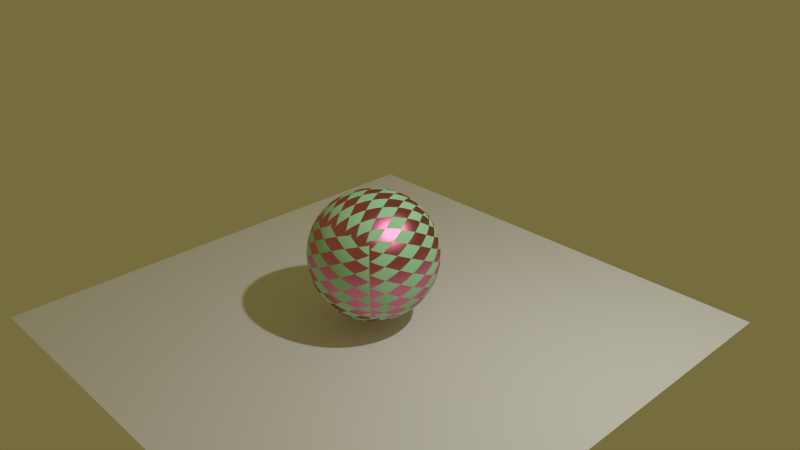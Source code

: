 # Source: start_05.blend  (saved by Blender 2.70.5; exported with 4.5.12 LTS)
import bpy
from mathutils import Matrix  # noqa: F401  (used for matrix-valued properties, if any)

bpy.ops.wm.read_factory_settings(use_empty=True)
scene = bpy.context.scene
scene.name = 'Scene'

# ---- collections
col_collection_1 = bpy.data.collections.new('Collection 1'); scene.collection.children.link(col_collection_1)

# ---- materials (node trees are filled in below, after node groups)
mat_material = bpy.data.materials.new('Material')
mat_material.alpha_threshold = 0.0
mat_material.roughness = 0.5
mat_material.line_color = (0.0, 0.0, 0.0, 1.0)

# ---- material node trees
mat_material.use_nodes = True; mat_material.node_tree.nodes.clear()
_N = mat_material.node_tree.nodes; _L = mat_material.node_tree.links
n0 = _N.new('ShaderNodeOutputMaterial'); n0.name = 'Material Output'; n0.location = (532, 280)
n1 = _N.new('ShaderNodeMixShader'); n1.name = 'Mix Shader'; n1.location = (324, 246)
n2 = _N.new('ShaderNodeBsdfAnisotropic'); n2.name = 'Glossy BSDF'; n2.location = (100, 177)
n2.distribution = 'BECKMANN'
n2.inputs[0].default_value = (0.8, 0.233, 0.388, 1.0)
n2.inputs[1].default_value = 0.4472
n3 = _N.new('ShaderNodeTexChecker'); n3.name = 'Checker Texture'; n3.location = (-109, 268)
n4 = _N.new('ShaderNodeBsdfDiffuse'); n4.name = 'Diffuse BSDF'; n4.location = (97, 340)
n4.inputs[0].default_value = (0.43, 0.8, 0.499, 1.0)
n5 = _N.new('ShaderNodeTexCoord'); n5.name = 'Texture Coordinate'; n5.location = (-735, 291)
n6 = _N.new('ShaderNodeMapping'); n6.name = 'Mapping'; n6.location = (-523, 329)
n6.inputs[1].default_value = (0.4, 0.0, 0.0)
n6.inputs[2].default_value = (0.0, -0.0, 0.7854)
n6.inputs[3].default_value = (2.0, 1.0, 1.0)
_L.new(n4.outputs[0], n1.inputs[1])
_L.new(n1.outputs[0], n0.inputs[0])
_L.new(n2.outputs[0], n1.inputs[2])
_L.new(n3.outputs[1], n1.inputs[0])
_L.new(n5.outputs[2], n6.inputs[0])
_L.new(n6.outputs[0], n3.inputs[0])
n0.is_active_output = True

# ---- world
world_world = bpy.data.worlds.new('World'); scene.world = world_world
world_world.color = (0.179, 0.152, 0.047)
world_world.use_sun_shadow = False
world_world.sun_shadow_jitter_overblur = 0.0
world_world.cycles.sampling_method = 'MANUAL'
world_world.cycles.sample_map_resolution = 256

# ---- cameras
cam_camera = bpy.data.cameras.new('Camera')
cam_camera.clip_end = 100.0
cam_camera.lens = 35.0
cam_camera.sensor_width = 32.0
cam_camera.sensor_height = 18.0
cam_camera.ortho_scale = 7.314
cam_camera.dof.focus_distance = 0.0

# ---- lights
light_lamp = bpy.data.lights.new('Lamp', 'POINT')
light_lamp.transmission_factor = 0.0
light_lamp.cutoff_distance = 30.0
light_lamp.energy = 749.6
light_lamp.shadow_buffer_clip_start = 1.001
light_lamp.shadow_soft_size = 0.1
light_lamp.shadow_maximum_resolution = 0.006
light_lamp.use_absolute_resolution = True
light_lamp.cycles.use_multiple_importance_sampling = False

# ---- meshes
me_plane = bpy.data.meshes.new('Plane')
me_plane.from_pydata([(-3.5, -3.5, 0.0), (3.5, -3.5, 0.0), (-3.5, 3.5, 0.0), (3.5, 3.5, 0.0)], [], [(0, 1, 3, 2)])
me_plane.use_remesh_preserve_volume = False
me_plane.use_remesh_preserve_attributes = False
me_plane.use_mirror_vertex_groups = False
me_plane.update()
me_cube = bpy.data.meshes.new('Cube')
me_cube.from_pydata([(1.0, 1.0, -1.0), (1.0, -1.0, -1.0), (-1.0, -1.0, -1.0), (-1.0, 1.0, -1.0), (1.0, 1.0, 1.0), (1.0, -1.0, 1.0), (-1.0, -1.0, 1.0), (-1.0, 1.0, 1.0)], [], [(0, 1, 2, 3), (4, 7, 6, 5), (0, 4, 5, 1), (1, 5, 6, 2), (2, 6, 7, 3), (4, 0, 3, 7)])
me_cube.polygons.foreach_set('use_smooth', [True] * 6)
_uv = me_cube.uv_layers.new(name='UVMap')
_uv.uv.foreach_set('vector', [0.0, 0.0, 1.0, 0.0, 1.0, 1.0, 0.0, 1.0, 0.0, 0.0, 1.0, 0.0, 1.0, 1.0, 0.0, 1.0, 0.0, 0.0, 1.0, 0.0, 1.0, 1.0, 0.0, 1.0, 0.0, 0.0, 1.0, 0.0, 1.0, 1.0, 0.0, 1.0, 0.0, 0.0, 1.0, 0.0, 1.0, 1.0, 0.0, 1.0, 0.0, 0.0, 1.0, 0.0, 1.0, 1.0, 0.0, 1.0])
me_cube.materials.append(mat_material)
me_cube.use_remesh_preserve_volume = False
me_cube.use_remesh_preserve_attributes = False
me_cube.use_mirror_vertex_groups = False
me_cube.update()

# ---- objects
ob_plane = bpy.data.objects.new('Plane', me_plane)
ob_cube = bpy.data.objects.new('Cube', me_cube)
ob_lamp = bpy.data.objects.new('Lamp', light_lamp)
ob_camera = bpy.data.objects.new('Camera', cam_camera)

# ---- transforms, parenting, visibility, modifiers, constraints
ob_plane.location = (0.0, 0.0, -1.0)
ob_plane.lineart.crease_threshold = 0.0
ob_cube.location = (0.0, 0.0, 0.0)
ob_cube.lock_rotations_4d = False
ob_cube.empty_display_type = 'ARROWS'
ob_cube.lineart.crease_threshold = 0.0
_m = ob_cube.modifiers.new('Subsurf', 'SUBSURF')
_m.uv_smooth = 'PRESERVE_CORNERS'
_m.levels = 4
_m.render_levels = 4
ob_lamp.location = (4.076, 1.005, 5.904)
ob_lamp.rotation_euler = (0.6503, 0.05522, 1.866)
ob_lamp.lock_rotations_4d = False
ob_lamp.empty_display_type = 'ARROWS'
ob_lamp.color = (0.0, 0.0, 0.0, 0.0)
ob_lamp.lineart.crease_threshold = 0.0
ob_camera.location = (7.481, -6.508, 5.344)
ob_camera.rotation_euler = (1.109, 0.01082, 0.8149)
ob_camera.lock_rotations_4d = False
ob_camera.empty_display_type = 'ARROWS'
ob_camera.color = (0.0, 0.0, 0.0, 0.0)
ob_camera.display_type = 'WIRE'
ob_camera.lineart.crease_threshold = 0.0

# ---- collection membership
col_collection_1.objects.link(ob_plane)
col_collection_1.objects.link(ob_cube)
col_collection_1.objects.link(ob_lamp)
col_collection_1.objects.link(ob_camera)

# ---- scene / render settings (as saved in the file)
scene.camera = ob_camera
scene.frame_start = 1; scene.frame_end = 250; scene.frame_set(1)
scene.render.engine = 'CYCLES'
scene.render.resolution_percentage = 50
scene.render.dither_intensity = 0.0
scene.cycles.use_denoising = False
scene.cycles.samples = 100
scene.cycles.sampling_pattern = 'TABULATED_SOBOL'
scene.cycles.light_sampling_threshold = 0.0
scene.cycles.use_adaptive_sampling = False
scene.cycles.use_light_tree = False
scene.cycles.volume_bounces = 1
scene.cycles.pixel_filter_type = 'GAUSSIAN'
scene.cycles.sample_clamp_direct = 1.0
scene.cycles.sample_clamp_indirect = 1.0
scene.view_settings.view_transform = 'Standard'
bpy.context.view_layer.update()
